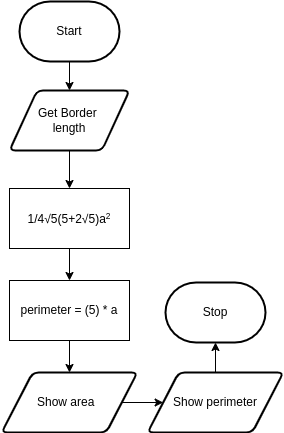

The diagram above was exported from draw.io. Its source (the exported page's mxGraphModel, read from the mxfile embedded in the PNG):
<mxGraphModel dx="366" dy="438" grid="0" gridSize="10" guides="1" tooltips="1" connect="1" arrows="1" fold="1" page="1" pageScale="1" pageWidth="827" pageHeight="1169" math="0" shadow="0">
  <root>
    <mxCell id="0" />
    <mxCell id="1" parent="0" />
    <mxCell id="3" style="edgeStyle=none;html=1;" parent="1" source="2" target="4" edge="1">
      <mxGeometry relative="1" as="geometry">
        <mxPoint x="400" y="250" as="targetPoint" />
      </mxGeometry>
    </mxCell>
    <mxCell id="2" value="Start" style="strokeWidth=2;html=1;shape=mxgraph.flowchart.terminator;whiteSpace=wrap;" parent="1" vertex="1">
      <mxGeometry x="250" y="161" width="100" height="60" as="geometry" />
    </mxCell>
    <mxCell id="6" style="edgeStyle=none;html=1;entryX=0.5;entryY=0;entryDx=0;entryDy=0;" parent="1" source="4" target="21" edge="1">
      <mxGeometry relative="1" as="geometry">
        <mxPoint x="300" y="345" as="targetPoint" />
      </mxGeometry>
    </mxCell>
    <mxCell id="4" value="Get Border &lt;br&gt;length" style="shape=parallelogram;html=1;strokeWidth=2;perimeter=parallelogramPerimeter;whiteSpace=wrap;rounded=1;arcSize=12;size=0.23;" parent="1" vertex="1">
      <mxGeometry x="240" y="250" width="120" height="60" as="geometry" />
    </mxCell>
    <mxCell id="8" style="edgeStyle=none;html=1;entryX=0.5;entryY=0;entryDx=0;entryDy=0;exitX=0.5;exitY=1;exitDx=0;exitDy=0;" parent="1" source="21" target="11" edge="1">
      <mxGeometry relative="1" as="geometry">
        <mxPoint x="430" y="360" as="targetPoint" />
        <mxPoint x="300" y="405" as="sourcePoint" />
      </mxGeometry>
    </mxCell>
    <mxCell id="23" style="edgeStyle=none;html=1;entryX=0.5;entryY=0;entryDx=0;entryDy=0;" edge="1" parent="1" source="11" target="22">
      <mxGeometry relative="1" as="geometry" />
    </mxCell>
    <mxCell id="11" value="&lt;span&gt;perimeter = (5) * a&lt;/span&gt;" style="rounded=0;whiteSpace=wrap;html=1;" parent="1" vertex="1">
      <mxGeometry x="240" y="440" width="120" height="60" as="geometry" />
    </mxCell>
    <mxCell id="18" value="Stop" style="strokeWidth=2;html=1;shape=mxgraph.flowchart.terminator;whiteSpace=wrap;" parent="1" vertex="1">
      <mxGeometry x="396" y="442" width="100" height="60" as="geometry" />
    </mxCell>
    <mxCell id="21" value="1/4√5(5+2√5)a&lt;span style=&quot;font-size: 10px&quot;&gt;&lt;sup&gt;2&lt;/sup&gt;&lt;/span&gt;" style="rounded=0;whiteSpace=wrap;html=1;" parent="1" vertex="1">
      <mxGeometry x="240" y="348" width="120" height="60" as="geometry" />
    </mxCell>
    <mxCell id="25" style="edgeStyle=none;html=1;entryX=0;entryY=0.5;entryDx=0;entryDy=0;" edge="1" parent="1" source="22" target="24">
      <mxGeometry relative="1" as="geometry" />
    </mxCell>
    <mxCell id="22" value="Show area&amp;nbsp;&amp;nbsp;" style="shape=parallelogram;html=1;strokeWidth=2;perimeter=parallelogramPerimeter;whiteSpace=wrap;rounded=1;arcSize=12;size=0.23;" vertex="1" parent="1">
      <mxGeometry x="232" y="532" width="136" height="60" as="geometry" />
    </mxCell>
    <mxCell id="26" style="edgeStyle=none;html=1;entryX=0.5;entryY=1;entryDx=0;entryDy=0;entryPerimeter=0;" edge="1" parent="1" source="24" target="18">
      <mxGeometry relative="1" as="geometry" />
    </mxCell>
    <mxCell id="24" value="Show perimeter" style="shape=parallelogram;html=1;strokeWidth=2;perimeter=parallelogramPerimeter;whiteSpace=wrap;rounded=1;arcSize=12;size=0.23;" vertex="1" parent="1">
      <mxGeometry x="378" y="532" width="136" height="60" as="geometry" />
    </mxCell>
  </root>
</mxGraphModel>